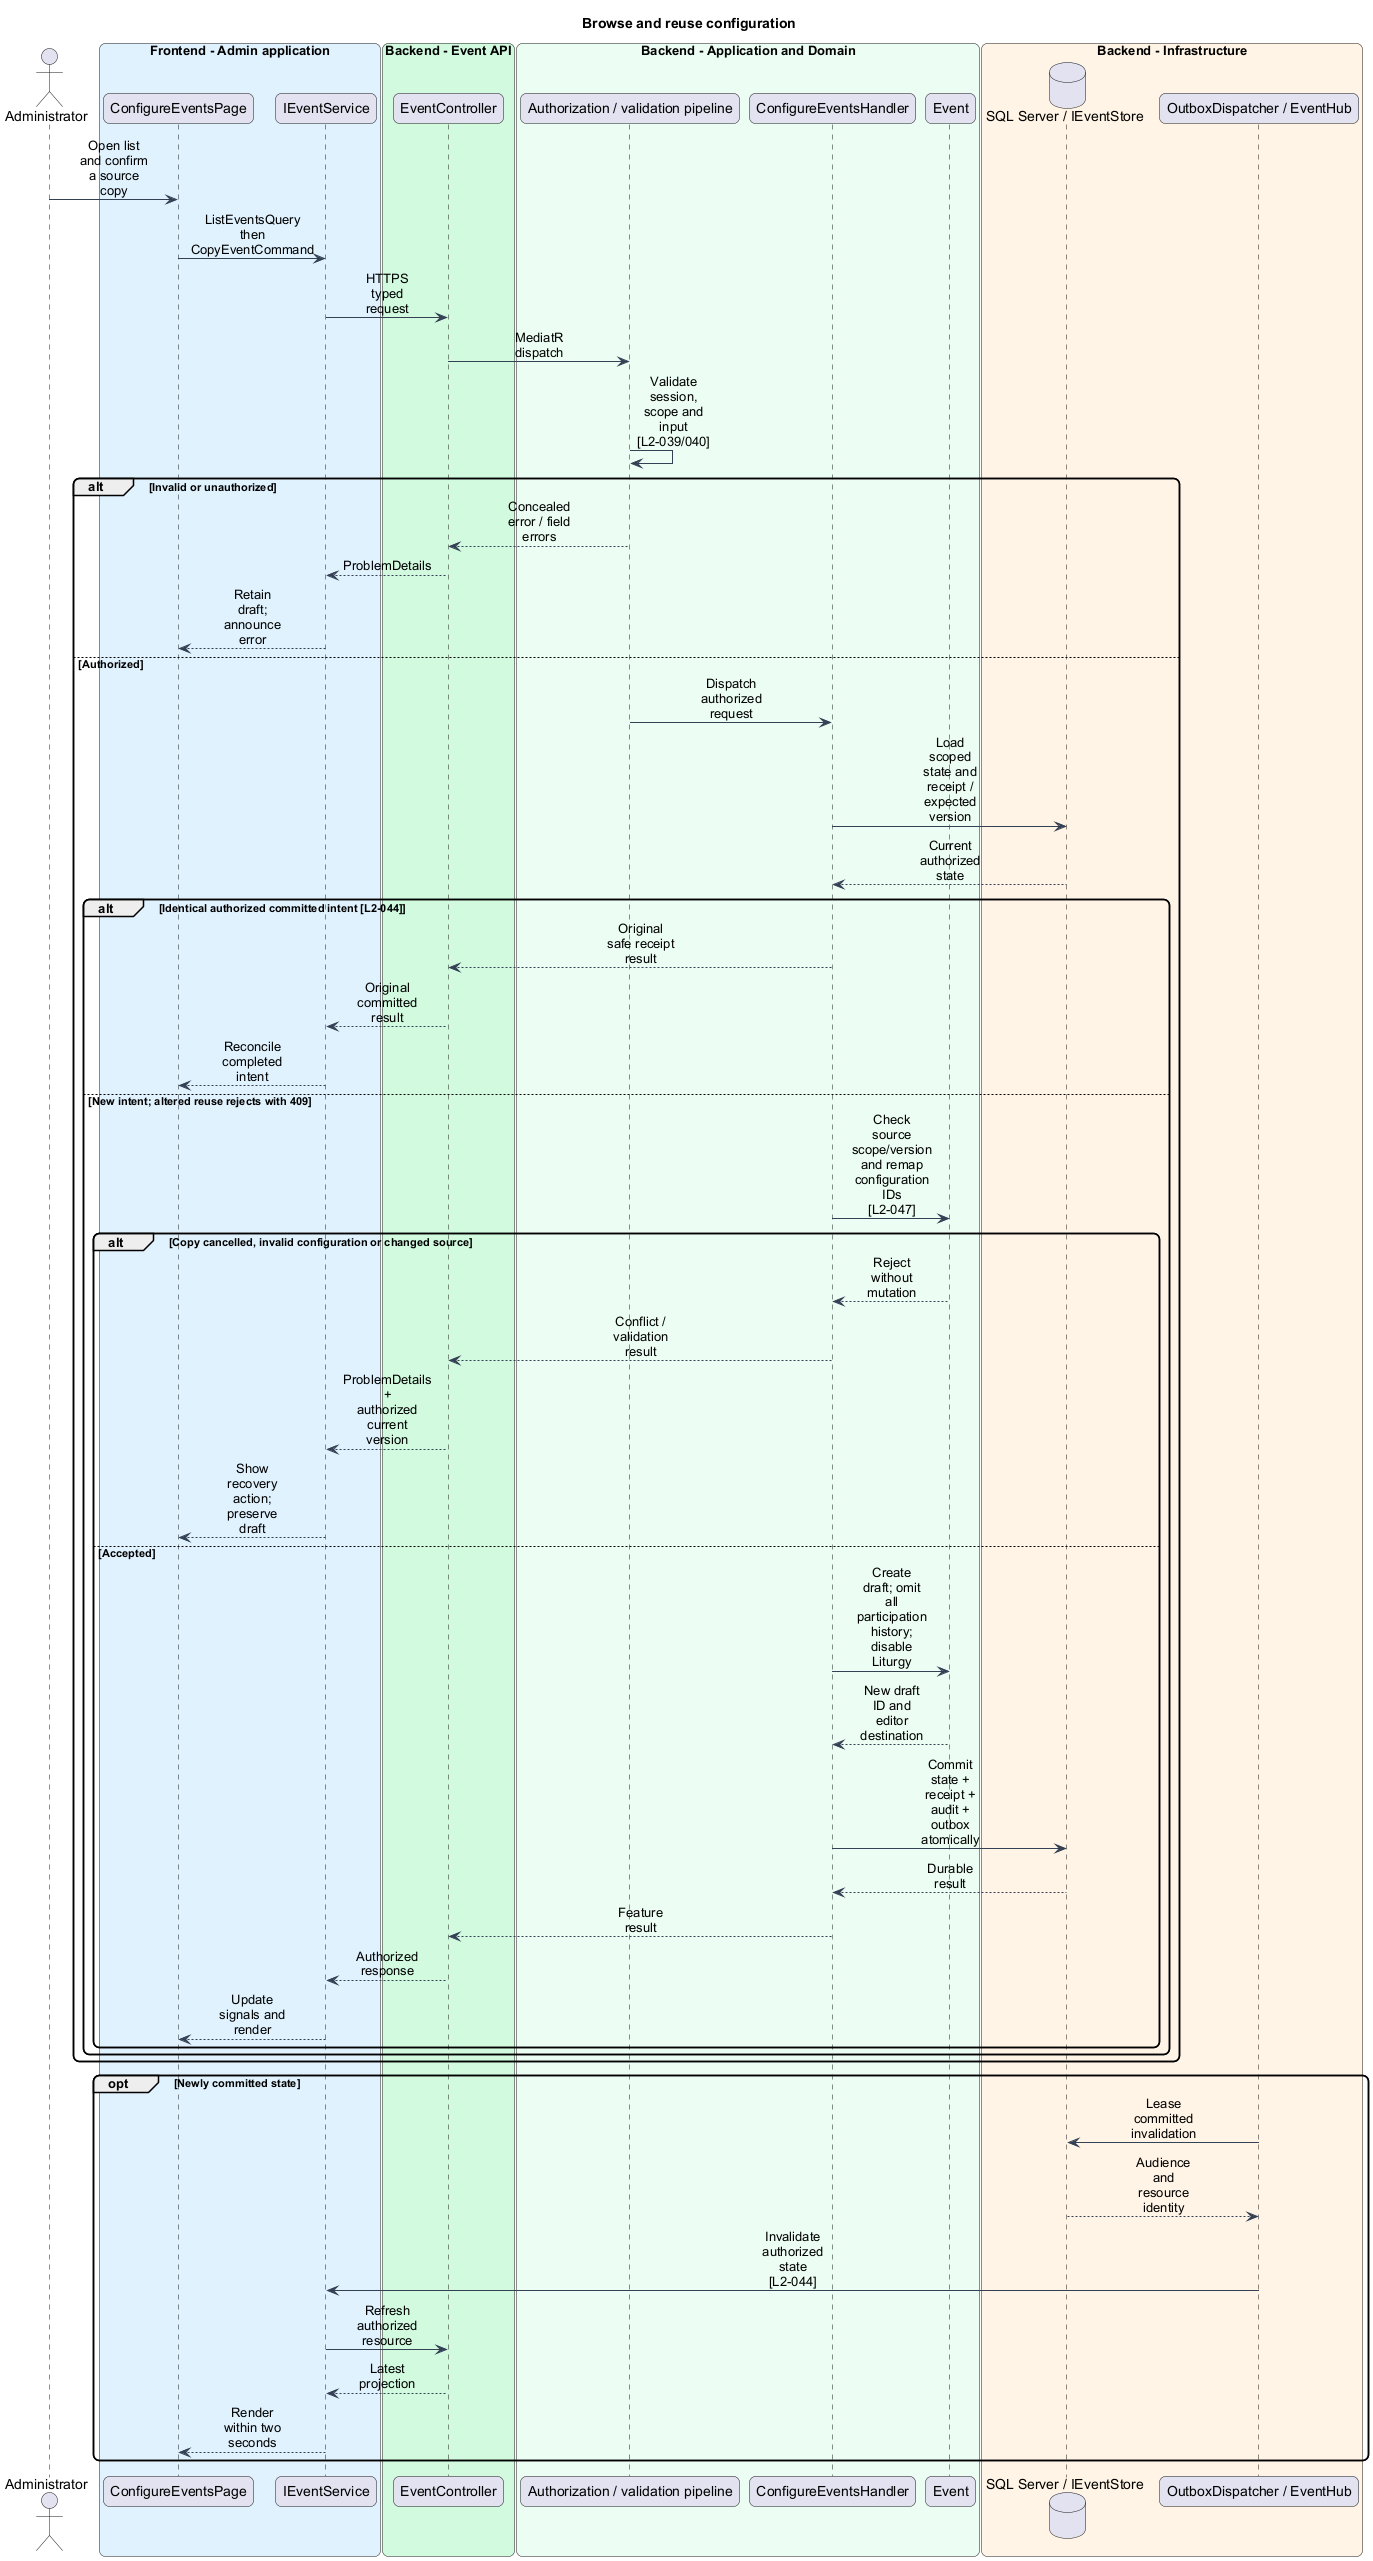

The diagram above was rendered by PlantUML. Its source (embedded in the PNG):
@startuml
skinparam backgroundColor #FFFFFF
skinparam shadowing false
skinparam roundcorner 12
skinparam defaultFontName Arial
skinparam ArrowColor #344054
skinparam classBackgroundColor #F9FAFB
skinparam classBorderColor #344054
skinparam sequenceMessageAlign center
skinparam maxMessageSize 70
title Browse and reuse configuration
actor "Administrator" as actor
box "Frontend - Admin application" #E0F2FE
participant "ConfigureEventsPage" as page
participant "IEventService" as client
end box
box "Backend - Event API" #D1FADF
participant "EventController" as controller
end box
box "Backend - Application and Domain" #ECFDF3
participant "Authorization / validation pipeline" as gate
participant "ConfigureEventsHandler" as handler
participant "Event" as entity
end box
box "Backend - Infrastructure" #FFF4E5
database "SQL Server / IEventStore" as db
participant "OutboxDispatcher / EventHub" as push
end box
actor -> page : Open list and confirm a source copy
page -> client : ListEventsQuery then CopyEventCommand
client -> controller : HTTPS typed request
controller -> gate : MediatR dispatch
gate -> gate : Validate session, scope and input [L2-039/040]
alt Invalid or unauthorized
gate --> controller : Concealed error / field errors
controller --> client : ProblemDetails
client --> page : Retain draft; announce error
else Authorized
gate -> handler : Dispatch authorized request
handler -> db : Load scoped state and receipt / expected version
db --> handler : Current authorized state
alt Identical authorized committed intent [L2-044]
handler --> controller : Original safe receipt result
controller --> client : Original committed result
client --> page : Reconcile completed intent
else New intent; altered reuse rejects with 409
handler -> entity : Check source scope/version and remap configuration IDs [L2-047]
alt Copy cancelled, invalid configuration or changed source
entity --> handler : Reject without mutation
handler --> controller : Conflict / validation result
controller --> client : ProblemDetails + authorized current version
client --> page : Show recovery action; preserve draft
else Accepted
handler -> entity : Create draft; omit all participation history; disable Liturgy
entity --> handler : New draft ID and editor destination
handler -> db : Commit state + receipt + audit + outbox atomically
db --> handler : Durable result
handler --> controller : Feature result
controller --> client : Authorized response
client --> page : Update signals and render
end
end
end
opt Newly committed state
push -> db : Lease committed invalidation
db --> push : Audience and resource identity
push -> client : Invalidate authorized state [L2-044]
client -> controller : Refresh authorized resource
controller --> client : Latest projection
client --> page : Render within two seconds
end
@enduml